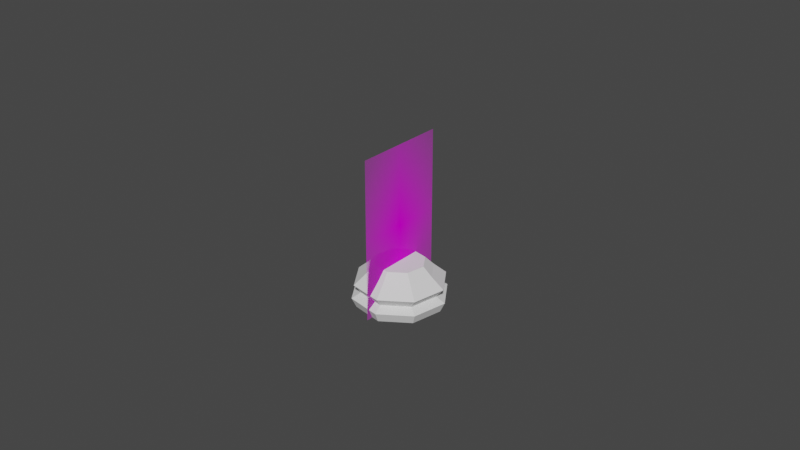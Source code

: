 # Source: Chess_Piece_Base.blend  (saved by Blender 2.80.69; exported with 4.5.12 LTS)
import bpy
from mathutils import Matrix  # noqa: F401  (used for matrix-valued properties, if any)

bpy.ops.wm.read_factory_settings(use_empty=True)
scene = bpy.context.scene
scene.name = 'Scene'

# ---- collections
col_collection = bpy.data.collections.new('Collection'); scene.collection.children.link(col_collection)

# ---- images (referenced by path relative to the original .blend; pixels are not part of the script)
import os
ASSET_DIR = os.environ.get("B2B_ASSET_DIR", "")  # directory of the original .blend (textures are referenced by path, not embedded)
HERE = os.path.dirname(os.path.abspath(__file__))  # packed textures are extracted next to this script under _unpacked/

def load_image(name, relpath, width, height, colorspace="sRGB"):
    """Load a texture the original file referenced (path relative to the .blend, or extracted next to this script)."""
    p = next((c for c in (os.path.join(HERE, relpath), os.path.join(ASSET_DIR, relpath)) if relpath and os.path.exists(c)), "")
    if p:
        img = bpy.data.images.load(p, check_existing=True)
        img.name = name
    else:  # same state as the original file: an image datablock whose file is absent (Cycles renders it pink)
        img = bpy.data.images.new(name, width, height)
        img.source = "FILE"
        img.filepath = "//" + (relpath or name)
    img.colorspace_settings.name = colorspace
    return img
img_staunton_pawn_png = load_image('Staunton Pawn.png', 'Staunton Pawn.png', 1024, 1024, 'sRGB')

# ---- materials (node trees are filled in below, after node groups)
mat_staunton_pawn = bpy.data.materials.new('Staunton Pawn')
mat_staunton_pawn.use_transparent_shadow = False
mat_staunton_pawn.roughness = 0.25

# ---- material node trees
mat_staunton_pawn.use_nodes = True; mat_staunton_pawn.node_tree.nodes.clear()
_N = mat_staunton_pawn.node_tree.nodes; _L = mat_staunton_pawn.node_tree.links
n0 = _N.new('ShaderNodeOutputMaterial'); n0.name = 'Material Output'; n0.location = (300, 300)
n1 = _N.new('ShaderNodeTexImage'); n1.name = 'Image Texture'; n1.location = (-400, 60)
n1.image = img_staunton_pawn_png
n1.extension = 'CLIP'
n2 = _N.new('ShaderNodeBsdfDiffuse'); n2.name = 'Diffuse BSDF'; n2.location = (-200, 60)
n3 = _N.new('ShaderNodeBsdfTransparent'); n3.name = 'Transparent BSDF'; n3.location = (-200, 240)
n4 = _N.new('ShaderNodeMixShader'); n4.name = 'Mix Shader'; n4.location = (0, 300)
_L.new(n1.outputs[0], n2.inputs[0])
_L.new(n1.outputs[1], n4.inputs[0])
_L.new(n3.outputs[0], n4.inputs[1])
_L.new(n2.outputs[0], n4.inputs[2])
_L.new(n4.outputs[0], n0.inputs[0])
n0.is_active_output = True

# ---- world
world_world = bpy.data.worlds.new('World'); scene.world = world_world
world_world.use_nodes = True; world_world.node_tree.nodes.clear()
_N = world_world.node_tree.nodes; _L = world_world.node_tree.links
n0 = _N.new('ShaderNodeOutputWorld'); n0.name = 'World Output'; n0.location = (300, 300)
n1 = _N.new('ShaderNodeBackground'); n1.name = 'Background'; n1.location = (10, 300)
n1.inputs[0].default_value = (0.05088, 0.05088, 0.05088, 1.0)
_L.new(n1.outputs[0], n0.inputs[0])
n0.is_active_output = True
world_world.color = (0.05088, 0.05088, 0.05088)
world_world.use_sun_shadow = False
world_world.sun_shadow_jitter_overblur = 0.0

# ---- meshes
me_staunton_pawn = bpy.data.meshes.new('Staunton Pawn')
me_staunton_pawn.from_pydata([(-0.015, 0.0, -2.62e-09), (0.015, 0.0, -2.62e-09), (-0.015, 0.0511, -2.62e-09), (0.015, 0.0511, -2.62e-09)], [], [(0, 1, 3, 2)])
_uv = me_staunton_pawn.uv_layers.new(name='UVMap')
_uv.uv.foreach_set('vector', [0.0, 0.0, 1.0, 0.0, 1.0, 1.0, 0.0, 1.0])
me_staunton_pawn.materials.append(mat_staunton_pawn)
me_staunton_pawn.use_remesh_preserve_volume = False
me_staunton_pawn.use_remesh_preserve_attributes = False
me_staunton_pawn.use_mirror_vertex_groups = False
me_staunton_pawn.update()
me_cylinder_001 = bpy.data.meshes.new('Cylinder.001')
me_cylinder_001.from_pydata([(0.007538, 0.01128, -5.588e-09), (0.004368, 0.006537, 0.0137), (0.01331, 0.002647, -5.588e-09), (0.007711, 0.001534, 0.0137), (0.01128, -0.007538, -5.588e-09), (0.006537, -0.004368, 0.0137), (0.002647, -0.01331, -5.588e-09), (0.001534, -0.007711, 0.0137), (-0.007538, -0.01128, -5.588e-09), (-0.004368, -0.006537, 0.0137), (-0.01331, -0.002647, -5.588e-09), (-0.007711, -0.001534, 0.0137), (-0.01128, 0.007538, -5.588e-09), (-0.006537, 0.004368, 0.0137), (-0.002647, 0.01331, -5.588e-09), (-0.001534, 0.007711, 0.0137), (0.006778, 0.01014, 0.00474), (0.008149, 0.012, 0.007568), (0.01197, 0.00238, 0.00474), (0.01427, 0.002831, 0.007568), (0.01014, -0.006778, 0.00474), (0.01212, -0.007983, 0.007568), (0.00238, -0.01197, 0.00474), (0.002955, -0.01411, 0.007568), (-0.006778, -0.01014, 0.00474), (-0.007859, -0.01196, 0.007568), (-0.01197, -0.00238, 0.00474), (-0.01398, -0.00279, 0.007568), (-0.01014, 0.006778, 0.00474), (-0.01183, 0.008024, 0.007568), (-0.00238, 0.01197, 0.00474), (-0.002666, 0.01415, 0.007568), (0.008358, 0.0125, 0.003164), (0.01476, 0.002923, 0.003164), (0.01251, -0.00837, 0.003164), (0.002935, -0.01477, 0.003164), (-0.008358, -0.01252, 0.003164), (-0.01476, -0.002947, 0.003164), (-0.01251, 0.008346, 0.003164), (-0.002935, 0.01474, 0.003164), (-0.001976, 0.01033, 0.01098), (0.005918, 0.008755, 0.01098), (0.01039, 0.002062, 0.01098), (0.00882, -0.005832, 0.01098), (0.002127, -0.0103, 0.01098), (-0.005767, -0.008734, 0.01098), (-0.01024, -0.002041, 0.01098), (-0.008669, 0.005854, 0.01098)], [], [(1, 15, 13, 11, 9, 7, 5, 3), (0, 2, 4, 6, 8, 10, 12, 14), (20, 22, 35, 34), (18, 20, 34, 33), (22, 24, 36, 35), (24, 26, 37, 36), (26, 28, 38, 37), (28, 30, 39, 38), (30, 16, 32, 39), (0, 14, 39, 32), (32, 33, 2, 0), (2, 33, 34, 4), (12, 38, 39, 14), (10, 37, 38, 12), (8, 36, 37, 10), (6, 35, 36, 8), (4, 34, 35, 6), (27, 29, 28, 26), (29, 31, 30, 28), (25, 27, 26, 24), (40, 47, 13, 15), (23, 25, 24, 22), (47, 46, 11, 13), (21, 23, 22, 20), (46, 45, 9, 11), (19, 21, 20, 18), (45, 44, 7, 9), (17, 19, 18, 16), (44, 43, 5, 7), (31, 17, 16, 30), (43, 42, 3, 5), (42, 41, 1, 3), (40, 15, 1, 41), (31, 40, 41, 17), (19, 17, 41, 42), (21, 19, 42, 43), (23, 21, 43, 44), (25, 23, 44, 45), (27, 25, 45, 46), (29, 27, 46, 47), (31, 29, 47, 40), (16, 18, 33, 32)])
_k = {(0, 2): 0.89804, (1, 3): 0.89804, (2, 4): 0.89804, (3, 5): 0.89804, (4, 6): 0.89804, (5, 7): 0.89804, (6, 8): 0.89804, (7, 9): 0.89804, (8, 10): 0.89804, (9, 11): 0.89804, (10, 12): 0.89804, (11, 13): 0.89804, (12, 14): 0.89804, (13, 15): 0.89804, (0, 14): 0.89804, (1, 15): 0.89804}
me_cylinder_001.attributes.new('crease_edge', 'FLOAT', 'EDGE').data.foreach_set('value', [_k.get((min(e.vertices), max(e.vertices)), 0.0) for e in me_cylinder_001.edges])
_uv = me_cylinder_001.uv_layers.new(name='UVMap')
_uv.uv.foreach_set('vector', [0.3833, 0.4496, 0.2032, 0.4854, 0.05045, 0.3833, 0.01461, 0.2032, 0.1167, 0.05045, 0.2968, 0.01461, 0.4496, 0.1167, 0.4854, 0.2968, 0.8833, 0.4496, 0.9854, 0.2968, 0.9496, 0.1167, 0.7968, 0.01461, 0.6167, 0.05045, 0.5146, 0.2032, 0.5504, 0.3833, 0.7032, 0.4854, 0.6563, 0.6991, 0.5314, 0.699, 0.5312, 0.5961, 0.6562, 0.5961, 0.7812, 0.6991, 0.6563, 0.6991, 0.6562, 0.5961, 0.7812, 0.596, 0.5314, 0.699, 0.4063, 0.699, 0.4063, 0.5961, 0.5312, 0.5961, 0.4063, 0.699, 0.2813, 0.699, 0.2813, 0.5961, 0.4063, 0.5961, 0.2813, 0.699, 0.1562, 0.699, 0.1563, 0.596, 0.2813, 0.5961, 0.1562, 0.699, 0.03112, 0.699, 0.0358, 0.5959, 0.1563, 0.596, 0.03112, 0.699, 0.9062, 0.6991, 0.9018, 0.5959, 0.0358, 0.5959, 0.9062, 0.5, 0.03125, 0.5, 0.0358, 0.5959, 0.9018, 0.5959, 0.9018, 0.5959, 0.7812, 0.596, 0.7812, 0.5, 0.9062, 0.5, 0.7812, 0.5, 0.7812, 0.596, 0.6562, 0.5961, 0.6562, 0.5, 0.1562, 0.5, 0.1563, 0.596, 0.0358, 0.5959, 0.03125, 0.5, 0.2812, 0.5, 0.2813, 0.5961, 0.1563, 0.596, 0.1562, 0.5, 0.4062, 0.5, 0.4063, 0.5961, 0.2813, 0.5961, 0.2812, 0.5, 0.5312, 0.5, 0.5312, 0.5961, 0.4063, 0.5961, 0.4062, 0.5, 0.6562, 0.5, 0.6562, 0.5961, 0.5312, 0.5961, 0.5312, 0.5, 0.2812, 0.756, 0.1562, 0.756, 0.1562, 0.699, 0.2813, 0.699, 0.1562, 0.756, 0.03125, 0.756, 0.03112, 0.699, 0.1562, 0.699, 0.4062, 0.756, 0.2812, 0.756, 0.2813, 0.699, 0.4063, 0.699, 0.0293, 0.8729, 0.1563, 0.8729, 0.1562, 1.0, 0.03125, 1.0, 0.5312, 0.756, 0.4062, 0.756, 0.4063, 0.699, 0.5314, 0.699, 0.1563, 0.8729, 0.2812, 0.8729, 0.2812, 1.0, 0.1562, 1.0, 0.6562, 0.756, 0.5312, 0.756, 0.5314, 0.699, 0.6563, 0.6991, 0.2812, 0.8729, 0.4062, 0.8729, 0.4062, 1.0, 0.2812, 1.0, 0.7812, 0.756, 0.6562, 0.756, 0.6563, 0.6991, 0.7812, 0.6991, 0.4062, 0.8729, 0.5312, 0.8729, 0.5312, 1.0, 0.4062, 1.0, 0.9062, 0.756, 0.7812, 0.756, 0.7812, 0.6991, 0.9062, 0.6991, 0.5312, 0.8729, 0.6562, 0.8729, 0.6562, 1.0, 0.5312, 1.0, 0.03125, 0.756, 0.9062, 0.756, 0.9062, 0.6991, 0.03112, 0.699, 0.6562, 0.8729, 0.7813, 0.8729, 0.7812, 1.0, 0.6562, 1.0, 0.7813, 0.8729, 0.9082, 0.8729, 0.9062, 1.0, 0.7812, 1.0, 0.0293, 0.8729, 0.03125, 1.0, 0.9062, 1.0, 0.9082, 0.8729, 0.03125, 0.756, 0.0293, 0.8729, 0.9082, 0.8729, 0.9062, 0.756, 0.7812, 0.756, 0.9062, 0.756, 0.9082, 0.8729, 0.7813, 0.8729, 0.6562, 0.756, 0.7812, 0.756, 0.7813, 0.8729, 0.6562, 0.8729, 0.5312, 0.756, 0.6562, 0.756, 0.6562, 0.8729, 0.5312, 0.8729, 0.4062, 0.756, 0.5312, 0.756, 0.5312, 0.8729, 0.4062, 0.8729, 0.2812, 0.756, 0.4062, 0.756, 0.4062, 0.8729, 0.2812, 0.8729, 0.1562, 0.756, 0.2812, 0.756, 0.2812, 0.8729, 0.1563, 0.8729, 0.03125, 0.756, 0.1562, 0.756, 0.1563, 0.8729, 0.0293, 0.8729, 0.9062, 0.6991, 0.7812, 0.6991, 0.7812, 0.596, 0.9018, 0.5959])
me_cylinder_001.use_remesh_preserve_volume = False
me_cylinder_001.use_remesh_preserve_attributes = False
me_cylinder_001.use_mirror_vertex_groups = False
me_cylinder_001.update()

# ---- objects
ob_staunton_pawn = bpy.data.objects.new('Staunton Pawn', me_staunton_pawn)
ob_base = bpy.data.objects.new('Base', me_cylinder_001)

# ---- transforms, parenting, visibility, modifiers, constraints
ob_staunton_pawn.location = (0.0, 0.0, 0.0)
ob_staunton_pawn.rotation_euler = (1.571, 0.0, 1.571)
ob_staunton_pawn.lineart.crease_threshold = 0.0
ob_base.location = (1.666e-09, 4.977e-09, 0.0)
ob_base.lineart.crease_threshold = 0.0

# ---- collection membership
col_collection.objects.link(ob_staunton_pawn)
col_collection.objects.link(ob_base)

# ---- scene / render settings (as saved in the file)
scene.frame_start = 1; scene.frame_end = 250; scene.frame_set(1)
scene.render.engine = 'BLENDER_EEVEE_NEXT'
scene.cycles.use_denoising = False
scene.cycles.samples = 128
scene.cycles.sampling_pattern = 'TABULATED_SOBOL'
scene.cycles.use_adaptive_sampling = False
scene.cycles.use_light_tree = False
scene.view_settings.view_transform = 'Filmic'
bpy.context.view_layer.update()

# ---- added for rendering (the .blend has no active camera and no usable light): camera, sun
cam_auto = bpy.data.cameras.new('AutoCamera')
cam_auto.lens = 50.0
cam_auto.sensor_width = 36.0
cam_auto.clip_end = 1000.0
ob_auto_camera = bpy.data.objects.new('AutoCamera', cam_auto)
scene.collection.objects.link(ob_auto_camera)
ob_auto_camera.location = (0.185045, -0.222054, 0.173586)
ob_auto_camera.rotation_euler = (1.09748, -7.21219e-08, 0.694738)
scene.camera = ob_auto_camera
light_auto_sun = bpy.data.lights.new('AutoSun', 'SUN')
light_auto_sun.energy = 3.0
light_auto_sun.angle = 0.0523599
ob_auto_sun = bpy.data.objects.new('AutoSun', light_auto_sun)
scene.collection.objects.link(ob_auto_sun)
ob_auto_sun.rotation_euler = (0.872665, 0.174533, 0.523599)
bpy.context.view_layer.update()
